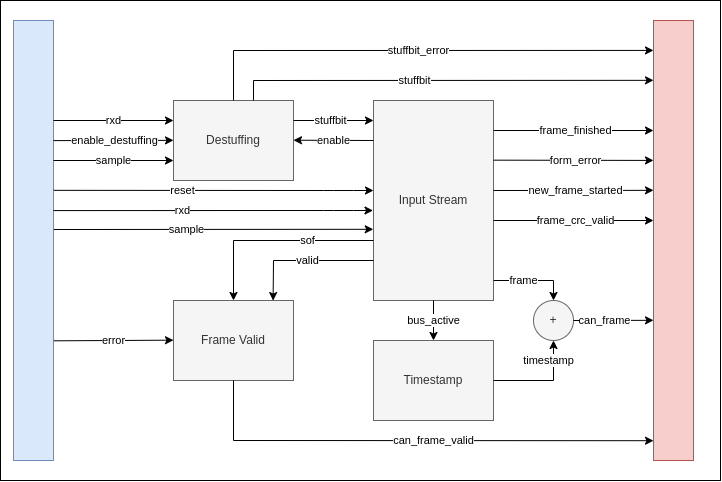

The diagram above was exported from draw.io. Its source (the exported page's mxGraphModel, read from the mxfile embedded in the PNG):
<mxGraphModel dx="989" dy="606" grid="1" gridSize="10" guides="1" tooltips="1" connect="1" arrows="1" fold="1" page="1" pageScale="1" pageWidth="827" pageHeight="1169" math="0" shadow="0">
  <root>
    <mxCell id="0" />
    <mxCell id="1" parent="0" />
    <mxCell id="66y-Tx_UTebIJxqHwfio-60" value="" style="rounded=0;whiteSpace=wrap;html=1;" parent="1" vertex="1">
      <mxGeometry x="107" y="180" width="720" height="480" as="geometry" />
    </mxCell>
    <mxCell id="66y-Tx_UTebIJxqHwfio-1" value="Destuffing" style="rounded=0;whiteSpace=wrap;html=1;fillColor=#f5f5f5;fontColor=#333333;strokeColor=#666666;" parent="1" vertex="1">
      <mxGeometry x="280" y="280" width="120" height="80" as="geometry" />
    </mxCell>
    <mxCell id="66y-Tx_UTebIJxqHwfio-2" value="Timestamp" style="rounded=0;whiteSpace=wrap;html=1;fillColor=#f5f5f5;fontColor=#333333;strokeColor=#666666;" parent="1" vertex="1">
      <mxGeometry x="480" y="520" width="120" height="80" as="geometry" />
    </mxCell>
    <mxCell id="66y-Tx_UTebIJxqHwfio-3" value="Input Stream" style="rounded=0;whiteSpace=wrap;html=1;fillColor=#f5f5f5;fontColor=#333333;strokeColor=#666666;" parent="1" vertex="1">
      <mxGeometry x="480" y="280" width="120" height="200" as="geometry" />
    </mxCell>
    <mxCell id="66y-Tx_UTebIJxqHwfio-4" value="Frame Valid" style="rounded=0;whiteSpace=wrap;html=1;fillColor=#f5f5f5;fontColor=#333333;strokeColor=#666666;" parent="1" vertex="1">
      <mxGeometry x="280" y="480" width="120" height="80" as="geometry" />
    </mxCell>
    <mxCell id="66y-Tx_UTebIJxqHwfio-5" value="" style="rounded=0;whiteSpace=wrap;html=1;fillColor=#dae8fc;strokeColor=#6c8ebf;" parent="1" vertex="1">
      <mxGeometry x="120" y="200" width="40" height="440" as="geometry" />
    </mxCell>
    <mxCell id="66y-Tx_UTebIJxqHwfio-6" value="c&lt;span style=&quot;color: rgba(0, 0, 0, 0); font-family: monospace; font-size: 0px; text-align: start; background-color: rgb(251, 251, 251);&quot;&gt;%3CmxGraphModel%3E%3Croot%3E%3CmxCell%20id%3D%220%22%2F%3E%3CmxCell%20id%3D%221%22%20parent%3D%220%22%2F%3E%3CmxCell%20id%3D%222%22%20value%3D%22Timestamp%22%20style%3D%22rounded%3D0%3BwhiteSpace%3Dwrap%3Bhtml%3D1%3BfillColor%3D%23f5f5f5%3BfontColor%3D%23333333%3BstrokeColor%3D%23666666%3B%22%20vertex%3D%221%22%20parent%3D%221%22%3E%3CmxGeometry%20x%3D%22280%22%20y%3D%22440%22%20width%3D%22120%22%20height%3D%2280%22%20as%3D%22geometry%22%2F%3E%3C%2FmxCell%3E%3C%2Froot%3E%3C%2FmxGraphModel%3E&lt;/span&gt;" style="endArrow=classic;html=1;rounded=0;exitX=1.096;exitY=0.226;exitDx=0;exitDy=0;exitPerimeter=0;" parent="1" edge="1">
      <mxGeometry width="50" height="50" relative="1" as="geometry">
        <mxPoint x="160.00000000000003" y="300.00000000000006" as="sourcePoint" />
        <mxPoint x="280" y="300" as="targetPoint" />
      </mxGeometry>
    </mxCell>
    <mxCell id="66y-Tx_UTebIJxqHwfio-7" value="rxd" style="edgeLabel;html=1;align=center;verticalAlign=middle;resizable=0;points=[];" parent="66y-Tx_UTebIJxqHwfio-6" vertex="1" connectable="0">
      <mxGeometry x="0.1087" relative="1" as="geometry">
        <mxPoint x="-7" as="offset" />
      </mxGeometry>
    </mxCell>
    <mxCell id="66y-Tx_UTebIJxqHwfio-8" value="c&lt;span style=&quot;color: rgba(0, 0, 0, 0); font-family: monospace; font-size: 0px; text-align: start; background-color: rgb(251, 251, 251);&quot;&gt;%3CmxGraphModel%3E%3Croot%3E%3CmxCell%20id%3D%220%22%2F%3E%3CmxCell%20id%3D%221%22%20parent%3D%220%22%2F%3E%3CmxCell%20id%3D%222%22%20value%3D%22Timestamp%22%20style%3D%22rounded%3D0%3BwhiteSpace%3Dwrap%3Bhtml%3D1%3BfillColor%3D%23f5f5f5%3BfontColor%3D%23333333%3BstrokeColor%3D%23666666%3B%22%20vertex%3D%221%22%20parent%3D%221%22%3E%3CmxGeometry%20x%3D%22280%22%20y%3D%22440%22%20width%3D%22120%22%20height%3D%2280%22%20as%3D%22geometry%22%2F%3E%3C%2FmxCell%3E%3C%2Froot%3E%3C%2FmxGraphModel%3E&lt;/span&gt;" style="endArrow=classic;html=1;rounded=0;" parent="1" edge="1">
      <mxGeometry width="50" height="50" relative="1" as="geometry">
        <mxPoint x="160" y="340" as="sourcePoint" />
        <mxPoint x="280" y="340" as="targetPoint" />
      </mxGeometry>
    </mxCell>
    <mxCell id="66y-Tx_UTebIJxqHwfio-9" value="sample" style="edgeLabel;html=1;align=center;verticalAlign=middle;resizable=0;points=[];" parent="66y-Tx_UTebIJxqHwfio-8" vertex="1" connectable="0">
      <mxGeometry x="0.1087" relative="1" as="geometry">
        <mxPoint x="-7" as="offset" />
      </mxGeometry>
    </mxCell>
    <mxCell id="66y-Tx_UTebIJxqHwfio-10" value="" style="endArrow=classic;html=1;rounded=0;" parent="1" edge="1">
      <mxGeometry width="50" height="50" relative="1" as="geometry">
        <mxPoint x="160" y="320.1" as="sourcePoint" />
        <mxPoint x="280" y="319.86" as="targetPoint" />
      </mxGeometry>
    </mxCell>
    <mxCell id="66y-Tx_UTebIJxqHwfio-11" value="enable_destuffing" style="edgeLabel;html=1;align=center;verticalAlign=middle;resizable=0;points=[];" parent="66y-Tx_UTebIJxqHwfio-10" vertex="1" connectable="0">
      <mxGeometry x="0.1087" relative="1" as="geometry">
        <mxPoint x="-6" as="offset" />
      </mxGeometry>
    </mxCell>
    <mxCell id="66y-Tx_UTebIJxqHwfio-12" value="c&lt;span style=&quot;color: rgba(0, 0, 0, 0); font-family: monospace; font-size: 0px; text-align: start; background-color: rgb(251, 251, 251);&quot;&gt;%3CmxGraphModel%3E%3Croot%3E%3CmxCell%20id%3D%220%22%2F%3E%3CmxCell%20id%3D%221%22%20parent%3D%220%22%2F%3E%3CmxCell%20id%3D%222%22%20value%3D%22Timestamp%22%20style%3D%22rounded%3D0%3BwhiteSpace%3Dwrap%3Bhtml%3D1%3BfillColor%3D%23f5f5f5%3BfontColor%3D%23333333%3BstrokeColor%3D%23666666%3B%22%20vertex%3D%221%22%20parent%3D%221%22%3E%3CmxGeometry%20x%3D%22280%22%20y%3D%22440%22%20width%3D%22120%22%20height%3D%2280%22%20as%3D%22geometry%22%2F%3E%3C%2FmxCell%3E%3C%2Froot%3E%3C%2FmxGraphModel%3E&lt;/span&gt;" style="endArrow=classic;html=1;rounded=0;" parent="1" edge="1">
      <mxGeometry width="50" height="50" relative="1" as="geometry">
        <mxPoint x="400" y="300" as="sourcePoint" />
        <mxPoint x="480" y="300" as="targetPoint" />
      </mxGeometry>
    </mxCell>
    <mxCell id="66y-Tx_UTebIJxqHwfio-13" value="stuffbit" style="edgeLabel;html=1;align=center;verticalAlign=middle;resizable=0;points=[];" parent="66y-Tx_UTebIJxqHwfio-12" vertex="1" connectable="0">
      <mxGeometry x="0.1087" relative="1" as="geometry">
        <mxPoint x="-7" as="offset" />
      </mxGeometry>
    </mxCell>
    <mxCell id="66y-Tx_UTebIJxqHwfio-14" value="" style="rounded=0;whiteSpace=wrap;html=1;fillColor=#f8cecc;strokeColor=#b85450;" parent="1" vertex="1">
      <mxGeometry x="760" y="200" width="40" height="440" as="geometry" />
    </mxCell>
    <mxCell id="66y-Tx_UTebIJxqHwfio-15" value="" style="endArrow=classic;html=1;rounded=0;entryX=0;entryY=0.136;entryDx=0;entryDy=0;entryPerimeter=0;" parent="1" target="66y-Tx_UTebIJxqHwfio-14" edge="1">
      <mxGeometry width="50" height="50" relative="1" as="geometry">
        <mxPoint x="360" y="280" as="sourcePoint" />
        <mxPoint x="720" y="260" as="targetPoint" />
        <Array as="points">
          <mxPoint x="360" y="260" />
        </Array>
      </mxGeometry>
    </mxCell>
    <mxCell id="66y-Tx_UTebIJxqHwfio-16" value="stuffbit" style="edgeLabel;html=1;align=center;verticalAlign=middle;resizable=0;points=[];" parent="66y-Tx_UTebIJxqHwfio-15" vertex="1" connectable="0">
      <mxGeometry x="0.1087" relative="1" as="geometry">
        <mxPoint x="-52" as="offset" />
      </mxGeometry>
    </mxCell>
    <mxCell id="66y-Tx_UTebIJxqHwfio-17" value="stuffbit_error" style="endArrow=classic;html=1;rounded=0;exitX=0.5;exitY=0;exitDx=0;exitDy=0;entryX=0;entryY=0.068;entryDx=0;entryDy=0;entryPerimeter=0;" parent="1" source="66y-Tx_UTebIJxqHwfio-1" target="66y-Tx_UTebIJxqHwfio-14" edge="1">
      <mxGeometry width="50" height="50" relative="1" as="geometry">
        <mxPoint x="360" y="250" as="sourcePoint" />
        <mxPoint x="720" y="230" as="targetPoint" />
        <Array as="points">
          <mxPoint x="340" y="230" />
        </Array>
      </mxGeometry>
    </mxCell>
    <mxCell id="66y-Tx_UTebIJxqHwfio-19" value="" style="endArrow=classic;html=1;rounded=0;entryX=0.5;entryY=0;entryDx=0;entryDy=0;" parent="1" target="66y-Tx_UTebIJxqHwfio-2" edge="1">
      <mxGeometry width="50" height="50" relative="1" as="geometry">
        <mxPoint x="540" y="480" as="sourcePoint" />
        <mxPoint x="539.71" y="509.76" as="targetPoint" />
      </mxGeometry>
    </mxCell>
    <mxCell id="66y-Tx_UTebIJxqHwfio-20" value="bus_active" style="edgeLabel;html=1;align=center;verticalAlign=middle;resizable=0;points=[];" parent="66y-Tx_UTebIJxqHwfio-19" vertex="1" connectable="0">
      <mxGeometry x="0.1087" relative="1" as="geometry">
        <mxPoint y="-2" as="offset" />
      </mxGeometry>
    </mxCell>
    <mxCell id="66y-Tx_UTebIJxqHwfio-21" value="" style="endArrow=classic;html=1;rounded=0;entryX=-0.004;entryY=0.55;entryDx=0;entryDy=0;entryPerimeter=0;exitX=1;exitY=0.432;exitDx=0;exitDy=0;exitPerimeter=0;" parent="1" source="66y-Tx_UTebIJxqHwfio-5" target="66y-Tx_UTebIJxqHwfio-3" edge="1">
      <mxGeometry width="50" height="50" relative="1" as="geometry">
        <mxPoint x="200" y="390" as="sourcePoint" />
        <mxPoint x="480" y="401.19999999999993" as="targetPoint" />
        <Array as="points">
          <mxPoint x="430" y="390" />
          <mxPoint x="440" y="390" />
          <mxPoint x="460" y="390" />
        </Array>
      </mxGeometry>
    </mxCell>
    <mxCell id="66y-Tx_UTebIJxqHwfio-23" value="rxd" style="edgeLabel;html=1;align=center;verticalAlign=middle;resizable=0;points=[];" parent="66y-Tx_UTebIJxqHwfio-21" vertex="1" connectable="0">
      <mxGeometry x="0.0221" y="-2" relative="1" as="geometry">
        <mxPoint x="-35" y="-2" as="offset" />
      </mxGeometry>
    </mxCell>
    <mxCell id="66y-Tx_UTebIJxqHwfio-29" value="c&lt;span style=&quot;color: rgba(0, 0, 0, 0); font-family: monospace; font-size: 0px; text-align: start; background-color: rgb(251, 251, 251);&quot;&gt;%3CmxGraphModel%3E%3Croot%3E%3CmxCell%20id%3D%220%22%2F%3E%3CmxCell%20id%3D%221%22%20parent%3D%220%22%2F%3E%3CmxCell%20id%3D%222%22%20value%3D%22Timestamp%22%20style%3D%22rounded%3D0%3BwhiteSpace%3Dwrap%3Bhtml%3D1%3BfillColor%3D%23f5f5f5%3BfontColor%3D%23333333%3BstrokeColor%3D%23666666%3B%22%20vertex%3D%221%22%20parent%3D%221%22%3E%3CmxGeometry%20x%3D%22280%22%20y%3D%22440%22%20width%3D%22120%22%20height%3D%2280%22%20as%3D%22geometry%22%2F%3E%3C%2FmxCell%3E%3C%2Froot%3E%3C%2FmxGraphModel%3E&lt;/span&gt;" style="endArrow=classic;html=1;rounded=0;entryX=0;entryY=0.25;entryDx=0;entryDy=0;" parent="1" target="66y-Tx_UTebIJxqHwfio-14" edge="1">
      <mxGeometry width="50" height="50" relative="1" as="geometry">
        <mxPoint x="600" y="310" as="sourcePoint" />
        <mxPoint x="720" y="310" as="targetPoint" />
      </mxGeometry>
    </mxCell>
    <mxCell id="66y-Tx_UTebIJxqHwfio-30" value="frame_finished" style="edgeLabel;html=1;align=center;verticalAlign=middle;resizable=0;points=[];" parent="66y-Tx_UTebIJxqHwfio-29" vertex="1" connectable="0">
      <mxGeometry x="0.1087" relative="1" as="geometry">
        <mxPoint x="-7" as="offset" />
      </mxGeometry>
    </mxCell>
    <mxCell id="66y-Tx_UTebIJxqHwfio-32" value="c&lt;span style=&quot;color: rgba(0, 0, 0, 0); font-family: monospace; font-size: 0px; text-align: start; background-color: rgb(251, 251, 251);&quot;&gt;%3CmxGraphModel%3E%3Croot%3E%3CmxCell%20id%3D%220%22%2F%3E%3CmxCell%20id%3D%221%22%20parent%3D%220%22%2F%3E%3CmxCell%20id%3D%222%22%20value%3D%22Timestamp%22%20style%3D%22rounded%3D0%3BwhiteSpace%3Dwrap%3Bhtml%3D1%3BfillColor%3D%23f5f5f5%3BfontColor%3D%23333333%3BstrokeColor%3D%23666666%3B%22%20vertex%3D%221%22%20parent%3D%221%22%3E%3CmxGeometry%20x%3D%22280%22%20y%3D%22440%22%20width%3D%22120%22%20height%3D%2280%22%20as%3D%22geometry%22%2F%3E%3C%2FmxCell%3E%3C%2Froot%3E%3C%2FmxGraphModel%3E&lt;/span&gt;" style="endArrow=classic;html=1;rounded=0;entryX=0;entryY=0.318;entryDx=0;entryDy=0;entryPerimeter=0;" parent="1" target="66y-Tx_UTebIJxqHwfio-14" edge="1">
      <mxGeometry width="50" height="50" relative="1" as="geometry">
        <mxPoint x="600" y="339.66" as="sourcePoint" />
        <mxPoint x="720" y="339.66" as="targetPoint" />
      </mxGeometry>
    </mxCell>
    <mxCell id="66y-Tx_UTebIJxqHwfio-33" value="form_error" style="edgeLabel;html=1;align=center;verticalAlign=middle;resizable=0;points=[];" parent="66y-Tx_UTebIJxqHwfio-32" vertex="1" connectable="0">
      <mxGeometry x="0.1087" relative="1" as="geometry">
        <mxPoint x="-7" as="offset" />
      </mxGeometry>
    </mxCell>
    <mxCell id="66y-Tx_UTebIJxqHwfio-34" value="enable" style="endArrow=classic;html=1;rounded=0;" parent="1" edge="1">
      <mxGeometry width="50" height="50" relative="1" as="geometry">
        <mxPoint x="480" y="320" as="sourcePoint" />
        <mxPoint x="400" y="319.71000000000004" as="targetPoint" />
      </mxGeometry>
    </mxCell>
    <mxCell id="66y-Tx_UTebIJxqHwfio-36" value="" style="endArrow=classic;html=1;rounded=0;entryX=0.5;entryY=0;entryDx=0;entryDy=0;" parent="1" target="66y-Tx_UTebIJxqHwfio-4" edge="1">
      <mxGeometry width="50" height="50" relative="1" as="geometry">
        <mxPoint x="480" y="420" as="sourcePoint" />
        <mxPoint x="320" y="420" as="targetPoint" />
        <Array as="points">
          <mxPoint x="340" y="420" />
        </Array>
      </mxGeometry>
    </mxCell>
    <mxCell id="66y-Tx_UTebIJxqHwfio-37" value="sof" style="edgeLabel;html=1;align=center;verticalAlign=middle;resizable=0;points=[];rotation=0;" parent="66y-Tx_UTebIJxqHwfio-36" vertex="1" connectable="0">
      <mxGeometry x="0.1087" relative="1" as="geometry">
        <mxPoint x="45" as="offset" />
      </mxGeometry>
    </mxCell>
    <mxCell id="66y-Tx_UTebIJxqHwfio-39" value="c&lt;span style=&quot;color: rgba(0, 0, 0, 0); font-family: monospace; font-size: 0px; text-align: start; background-color: rgb(251, 251, 251);&quot;&gt;%3CmxGraphModel%3E%3Croot%3E%3CmxCell%20id%3D%220%22%2F%3E%3CmxCell%20id%3D%221%22%20parent%3D%220%22%2F%3E%3CmxCell%20id%3D%222%22%20value%3D%22Timestamp%22%20style%3D%22rounded%3D0%3BwhiteSpace%3Dwrap%3Bhtml%3D1%3BfillColor%3D%23f5f5f5%3BfontColor%3D%23333333%3BstrokeColor%3D%23666666%3B%22%20vertex%3D%221%22%20parent%3D%221%22%3E%3CmxGeometry%20x%3D%22280%22%20y%3D%22440%22%20width%3D%22120%22%20height%3D%2280%22%20as%3D%22geometry%22%2F%3E%3C%2FmxCell%3E%3C%2Froot%3E%3C%2FmxGraphModel%3E&lt;/span&gt;" style="endArrow=classic;html=1;rounded=0;entryX=0;entryY=0.386;entryDx=0;entryDy=0;entryPerimeter=0;" parent="1" target="66y-Tx_UTebIJxqHwfio-14" edge="1">
      <mxGeometry width="50" height="50" relative="1" as="geometry">
        <mxPoint x="600" y="370" as="sourcePoint" />
        <mxPoint x="720" y="370" as="targetPoint" />
      </mxGeometry>
    </mxCell>
    <mxCell id="66y-Tx_UTebIJxqHwfio-40" value="new_frame_started" style="edgeLabel;html=1;align=center;verticalAlign=middle;resizable=0;points=[];" parent="66y-Tx_UTebIJxqHwfio-39" vertex="1" connectable="0">
      <mxGeometry x="0.1087" relative="1" as="geometry">
        <mxPoint x="-7" as="offset" />
      </mxGeometry>
    </mxCell>
    <mxCell id="66y-Tx_UTebIJxqHwfio-41" value="" style="endArrow=classic;html=1;rounded=0;entryX=0.83;entryY=0.001;entryDx=0;entryDy=0;entryPerimeter=0;" parent="1" target="66y-Tx_UTebIJxqHwfio-4" edge="1">
      <mxGeometry width="50" height="50" relative="1" as="geometry">
        <mxPoint x="480" y="440" as="sourcePoint" />
        <mxPoint x="360" y="440" as="targetPoint" />
        <Array as="points">
          <mxPoint x="380" y="440" />
        </Array>
      </mxGeometry>
    </mxCell>
    <mxCell id="66y-Tx_UTebIJxqHwfio-42" value="valid" style="edgeLabel;html=1;align=center;verticalAlign=middle;resizable=0;points=[];rotation=0;" parent="66y-Tx_UTebIJxqHwfio-41" vertex="1" connectable="0">
      <mxGeometry x="0.1087" relative="1" as="geometry">
        <mxPoint x="12" as="offset" />
      </mxGeometry>
    </mxCell>
    <mxCell id="66y-Tx_UTebIJxqHwfio-43" value="c&lt;span style=&quot;color: rgba(0, 0, 0, 0); font-family: monospace; font-size: 0px; text-align: start; background-color: rgb(251, 251, 251);&quot;&gt;%3CmxGraphModel%3E%3Croot%3E%3CmxCell%20id%3D%220%22%2F%3E%3CmxCell%20id%3D%221%22%20parent%3D%220%22%2F%3E%3CmxCell%20id%3D%222%22%20value%3D%22Timestamp%22%20style%3D%22rounded%3D0%3BwhiteSpace%3Dwrap%3Bhtml%3D1%3BfillColor%3D%23f5f5f5%3BfontColor%3D%23333333%3BstrokeColor%3D%23666666%3B%22%20vertex%3D%221%22%20parent%3D%221%22%3E%3CmxGeometry%20x%3D%22280%22%20y%3D%22440%22%20width%3D%22120%22%20height%3D%2280%22%20as%3D%22geometry%22%2F%3E%3C%2FmxCell%3E%3C%2Froot%3E%3C%2FmxGraphModel%3E&lt;/span&gt;" style="endArrow=classic;html=1;rounded=0;exitX=0.5;exitY=1;exitDx=0;exitDy=0;entryX=0;entryY=0.955;entryDx=0;entryDy=0;entryPerimeter=0;" parent="1" source="66y-Tx_UTebIJxqHwfio-4" target="66y-Tx_UTebIJxqHwfio-14" edge="1">
      <mxGeometry width="50" height="50" relative="1" as="geometry">
        <mxPoint x="354" y="620" as="sourcePoint" />
        <mxPoint x="720" y="620" as="targetPoint" />
        <Array as="points">
          <mxPoint x="340" y="620" />
        </Array>
      </mxGeometry>
    </mxCell>
    <mxCell id="66y-Tx_UTebIJxqHwfio-44" value="can_frame_valid" style="edgeLabel;html=1;align=center;verticalAlign=middle;resizable=0;points=[];" parent="66y-Tx_UTebIJxqHwfio-43" vertex="1" connectable="0">
      <mxGeometry x="0.1087" relative="1" as="geometry">
        <mxPoint x="-7" as="offset" />
      </mxGeometry>
    </mxCell>
    <mxCell id="66y-Tx_UTebIJxqHwfio-47" value="c&lt;span style=&quot;color: rgba(0, 0, 0, 0); font-family: monospace; font-size: 0px; text-align: start; background-color: rgb(251, 251, 251);&quot;&gt;%3CmxGraphModel%3E%3Croot%3E%3CmxCell%20id%3D%220%22%2F%3E%3CmxCell%20id%3D%221%22%20parent%3D%220%22%2F%3E%3CmxCell%20id%3D%222%22%20value%3D%22Timestamp%22%20style%3D%22rounded%3D0%3BwhiteSpace%3Dwrap%3Bhtml%3D1%3BfillColor%3D%23f5f5f5%3BfontColor%3D%23333333%3BstrokeColor%3D%23666666%3B%22%20vertex%3D%221%22%20parent%3D%221%22%3E%3CmxGeometry%20x%3D%22280%22%20y%3D%22440%22%20width%3D%22120%22%20height%3D%2280%22%20as%3D%22geometry%22%2F%3E%3C%2FmxCell%3E%3C%2Froot%3E%3C%2FmxGraphModel%3E&lt;/span&gt;" style="endArrow=classic;html=1;rounded=0;exitX=1.009;exitY=0.728;exitDx=0;exitDy=0;exitPerimeter=0;" parent="1" source="66y-Tx_UTebIJxqHwfio-5" edge="1">
      <mxGeometry width="50" height="50" relative="1" as="geometry">
        <mxPoint x="200" y="519.66" as="sourcePoint" />
        <mxPoint x="280" y="519.66" as="targetPoint" />
      </mxGeometry>
    </mxCell>
    <mxCell id="66y-Tx_UTebIJxqHwfio-48" value="error" style="edgeLabel;html=1;align=center;verticalAlign=middle;resizable=0;points=[];" parent="66y-Tx_UTebIJxqHwfio-47" vertex="1" connectable="0">
      <mxGeometry x="0.1087" relative="1" as="geometry">
        <mxPoint x="-7" as="offset" />
      </mxGeometry>
    </mxCell>
    <mxCell id="66y-Tx_UTebIJxqHwfio-50" value="" style="endArrow=classic;html=1;rounded=0;entryX=-0.002;entryY=0.644;entryDx=0;entryDy=0;entryPerimeter=0;exitX=1.01;exitY=0.475;exitDx=0;exitDy=0;exitPerimeter=0;" parent="1" source="66y-Tx_UTebIJxqHwfio-5" target="66y-Tx_UTebIJxqHwfio-3" edge="1">
      <mxGeometry width="50" height="50" relative="1" as="geometry">
        <mxPoint x="200" y="409" as="sourcePoint" />
        <mxPoint x="280" y="399.76" as="targetPoint" />
      </mxGeometry>
    </mxCell>
    <mxCell id="66y-Tx_UTebIJxqHwfio-51" value="sample" style="edgeLabel;html=1;align=center;verticalAlign=middle;resizable=0;points=[];" parent="66y-Tx_UTebIJxqHwfio-50" vertex="1" connectable="0">
      <mxGeometry x="0.1087" relative="1" as="geometry">
        <mxPoint x="-45" as="offset" />
      </mxGeometry>
    </mxCell>
    <mxCell id="66y-Tx_UTebIJxqHwfio-52" value="+" style="ellipse;whiteSpace=wrap;html=1;aspect=fixed;fillColor=#f5f5f5;fontColor=#333333;strokeColor=#666666;" parent="1" vertex="1">
      <mxGeometry x="640" y="480" width="40" height="40" as="geometry" />
    </mxCell>
    <mxCell id="66y-Tx_UTebIJxqHwfio-53" value="" style="endArrow=classic;html=1;rounded=0;exitX=1.001;exitY=0.9;exitDx=0;exitDy=0;exitPerimeter=0;entryX=0.5;entryY=0;entryDx=0;entryDy=0;" parent="1" source="66y-Tx_UTebIJxqHwfio-3" target="66y-Tx_UTebIJxqHwfio-52" edge="1">
      <mxGeometry width="50" height="50" relative="1" as="geometry">
        <mxPoint x="620" y="440" as="sourcePoint" />
        <mxPoint x="660" y="460" as="targetPoint" />
        <Array as="points">
          <mxPoint x="660" y="460" />
        </Array>
      </mxGeometry>
    </mxCell>
    <mxCell id="66y-Tx_UTebIJxqHwfio-54" value="frame" style="edgeLabel;html=1;align=center;verticalAlign=middle;resizable=0;points=[];" parent="66y-Tx_UTebIJxqHwfio-53" vertex="1" connectable="0">
      <mxGeometry x="-0.2625" relative="1" as="geometry">
        <mxPoint as="offset" />
      </mxGeometry>
    </mxCell>
    <mxCell id="66y-Tx_UTebIJxqHwfio-55" value="" style="endArrow=classic;html=1;rounded=0;entryX=0.5;entryY=1;entryDx=0;entryDy=0;" parent="1" target="66y-Tx_UTebIJxqHwfio-52" edge="1">
      <mxGeometry width="50" height="50" relative="1" as="geometry">
        <mxPoint x="600" y="560" as="sourcePoint" />
        <mxPoint x="650" y="510" as="targetPoint" />
        <Array as="points">
          <mxPoint x="660" y="560" />
        </Array>
      </mxGeometry>
    </mxCell>
    <mxCell id="66y-Tx_UTebIJxqHwfio-56" value="timestamp" style="edgeLabel;html=1;align=center;verticalAlign=middle;resizable=0;points=[];" parent="66y-Tx_UTebIJxqHwfio-55" vertex="1" connectable="0">
      <mxGeometry x="-0.5548" y="-2" relative="1" as="geometry">
        <mxPoint x="33" y="-22" as="offset" />
      </mxGeometry>
    </mxCell>
    <mxCell id="66y-Tx_UTebIJxqHwfio-57" value="" style="endArrow=classic;html=1;rounded=0;entryX=0;entryY=0.636;entryDx=0;entryDy=0;entryPerimeter=0;" parent="1" edge="1">
      <mxGeometry width="50" height="50" relative="1" as="geometry">
        <mxPoint x="680" y="499.99" as="sourcePoint" />
        <mxPoint x="760" y="499.83000000000004" as="targetPoint" />
      </mxGeometry>
    </mxCell>
    <mxCell id="66y-Tx_UTebIJxqHwfio-58" value="can_frame" style="edgeLabel;html=1;align=center;verticalAlign=middle;resizable=0;points=[];" parent="66y-Tx_UTebIJxqHwfio-57" vertex="1" connectable="0">
      <mxGeometry x="-0.25" relative="1" as="geometry">
        <mxPoint as="offset" />
      </mxGeometry>
    </mxCell>
    <mxCell id="66y-Tx_UTebIJxqHwfio-61" value="" style="endArrow=classic;html=1;rounded=0;entryX=-0.004;entryY=0.55;entryDx=0;entryDy=0;entryPerimeter=0;exitX=1.008;exitY=0.386;exitDx=0;exitDy=0;exitPerimeter=0;" parent="1" source="66y-Tx_UTebIJxqHwfio-5" edge="1">
      <mxGeometry width="50" height="50" relative="1" as="geometry">
        <mxPoint x="200" y="370" as="sourcePoint" />
        <mxPoint x="480" y="370" as="targetPoint" />
        <Array as="points">
          <mxPoint x="430" y="370" />
          <mxPoint x="440" y="370" />
          <mxPoint x="460" y="370" />
        </Array>
      </mxGeometry>
    </mxCell>
    <mxCell id="66y-Tx_UTebIJxqHwfio-62" value="reset" style="edgeLabel;html=1;align=center;verticalAlign=middle;resizable=0;points=[];" parent="66y-Tx_UTebIJxqHwfio-61" vertex="1" connectable="0">
      <mxGeometry x="0.0221" y="-2" relative="1" as="geometry">
        <mxPoint x="-35" y="-2" as="offset" />
      </mxGeometry>
    </mxCell>
    <mxCell id="cp1p4q3RWq7OZdqqR_l_-1" value="c&lt;span style=&quot;color: rgba(0, 0, 0, 0); font-family: monospace; font-size: 0px; text-align: start; background-color: rgb(251, 251, 251);&quot;&gt;%3CmxGraphModel%3E%3Croot%3E%3CmxCell%20id%3D%220%22%2F%3E%3CmxCell%20id%3D%221%22%20parent%3D%220%22%2F%3E%3CmxCell%20id%3D%222%22%20value%3D%22Timestamp%22%20style%3D%22rounded%3D0%3BwhiteSpace%3Dwrap%3Bhtml%3D1%3BfillColor%3D%23f5f5f5%3BfontColor%3D%23333333%3BstrokeColor%3D%23666666%3B%22%20vertex%3D%221%22%20parent%3D%221%22%3E%3CmxGeometry%20x%3D%22280%22%20y%3D%22440%22%20width%3D%22120%22%20height%3D%2280%22%20as%3D%22geometry%22%2F%3E%3C%2FmxCell%3E%3C%2Froot%3E%3C%2FmxGraphModel%3E&lt;/span&gt;" style="endArrow=classic;html=1;rounded=0;entryX=0;entryY=0.386;entryDx=0;entryDy=0;entryPerimeter=0;" parent="1" edge="1">
      <mxGeometry width="50" height="50" relative="1" as="geometry">
        <mxPoint x="600" y="400" as="sourcePoint" />
        <mxPoint x="760" y="400" as="targetPoint" />
      </mxGeometry>
    </mxCell>
    <mxCell id="cp1p4q3RWq7OZdqqR_l_-2" value="frame_crc_valid" style="edgeLabel;html=1;align=center;verticalAlign=middle;resizable=0;points=[];" parent="cp1p4q3RWq7OZdqqR_l_-1" vertex="1" connectable="0">
      <mxGeometry x="0.1087" relative="1" as="geometry">
        <mxPoint x="-7" as="offset" />
      </mxGeometry>
    </mxCell>
  </root>
</mxGraphModel>